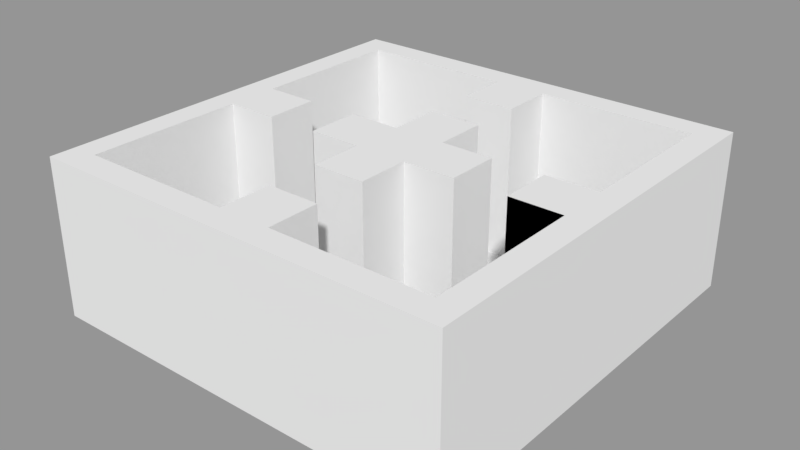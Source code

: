 # Source: muzeum_merged.blend  (saved by Blender 2.77.0; exported with 4.5.12 LTS)
import bpy
from mathutils import Matrix  # noqa: F401  (used for matrix-valued properties, if any)

bpy.ops.wm.read_factory_settings(use_empty=True)
scene = bpy.context.scene
scene.name = 'Scene.001'

# ---- collections
col_collection_1 = bpy.data.collections.new('Collection 1'); scene.collection.children.link(col_collection_1)

# ---- meshes
me_plane_007 = bpy.data.meshes.new('Plane.007')
me_plane_007.from_pydata([(3.0, 0.5, 0.0), (-1.0, 0.5, 0.0), (0.0, 0.5, 0.0), (-1.0, -0.5, 0.0), (0.0, -0.5, 0.0), (3.0, -2.5, 0.0), (3.0, 1.0, 0.0), (3.5, -2.5, 0.0), (3.5, 0.5, 0.0), (3.5, 1.0, 0.0), (2.0, -2.5, 0.0), (3.0, -3.5, 0.0), (3.5, -3.5, 0.0), (3.0, -6.5, 0.0), (2.0, -3.5, 0.0), (0.0, -6.5, 0.0), (3.5, -6.5, 0.0), (3.5, -7.0, 0.0), (-1.0, -6.5, 0.0), (-4.0, -6.5, 0.0), (-4.0, -7.0, 0.0), (0.0, -5.5, 0.0), (-1.0, -5.5, 0.0), (-4.0, -3.5, 0.0), (-4.5, -7.0, 0.0), (-4.0, 0.5, 0.0), (-4.5, 0.5, 0.0), (-4.0, -2.5, 0.0), (-3.0, -3.5, 0.0), (-3.0, -2.5, 0.0), (-4.5, 1.0, 0.0), (-1.0, 0.5, 3.0), (0.0, 0.5, 3.0), (-1.0, -0.5, 3.0), (0.0, -0.5, 3.0), (3.0, 0.5, 3.0), (3.0, -2.5, 3.0), (3.5, -2.5, 3.0), (3.0, -3.5, 3.0), (3.0, -6.5, 3.0), (0.0, -6.5, 3.0), (-4.0, -6.5, 3.0), (-4.0, -7.0, 3.0), (-1.0, -6.5, 3.0), (0.0, -5.5, 3.0), (-1.0, -5.5, 3.0), (-4.0, 0.5, 3.0), (-4.5, 0.5, 3.0), (-4.0, -2.5, 3.0), (-3.0, -3.5, 3.0), (-3.0, -2.5, 3.0), (3.0, 1.0, 3.0), (2.0, -2.5, 3.0), (2.0, -3.5, 3.0), (3.5, -3.5, 3.0), (3.5, -6.5, 3.0), (3.5, -7.0, 3.0), (-4.0, -3.5, 3.0), (-4.5, -7.0, 3.0), (-4.5, 1.0, 3.0), (3.5, 1.0, 3.0), (3.5, -7.0, 0.0), (-4.0, -7.0, 0.0), (3.5, 0.5, 0.0), (-4.0, 0.5, 0.0), (3.0, 0.5, 3.0), (3.0, -2.5, 3.0), (3.5, 0.5, 3.0), (3.5, -2.5, 3.0), (3.5, 0.5, 3.0), (3.5, -2.5, 3.0), (3.0, 1.0, 3.0), (3.5, 1.0, 3.0), (3.0, 0.5, 3.0), (3.5, 0.5, 3.0), (3.0, 0.5, 3.0), (3.5, 0.5, 3.0), (3.0, 0.5, 3.0), (3.5, 0.5, 3.0), (3.0, -3.5, 3.0), (3.0, -6.5, 3.0), (3.5, -3.5, 3.0), (3.5, -6.5, 3.0), (-1.0, -6.5, 3.0), (-1.0, -5.5, 3.0), (0.0, -6.5, 3.0), (0.0, -5.5, 3.0), (-4.0, -7.0, 3.0), (3.5, -7.0, 3.0), (-4.0, -6.5, 3.0), (3.5, -6.5, 3.0), (-1.0, -3.5, 0.0), (0.0, -2.5, 0.0), (-2.0, -3.5, 0.0), (-2.0, -2.5, 0.0), (-1.0, -4.5, 0.0), (0.0, -4.5, 0.0), (0.0, -3.5, 0.0), (0.0, -1.5, 0.0), (1.0, -3.5, 0.0), (-1.0, -1.5, 0.0), (-1.0, -2.5, 0.0), (1.0, -2.5, 0.0), (-1.0, -2.5, 0.0), (1.0, -2.5, 0.0), (-1.0, -1.5, 0.0), (1.0, -3.5, 0.0), (0.0, -3.5, 0.0), (0.0, -1.5, 0.0), (0.0, -4.5, 0.0), (-1.0, -4.5, 0.0), (0.0, -2.5, 0.0), (-2.0, -2.5, 0.0), (-2.0, -3.5, 0.0), (-1.0, -3.5, 0.0), (-1.0, -2.5, 3.0), (-2.0, -2.5, 3.0), (-2.0, -3.5, 3.0), (-1.0, -3.5, 3.0), (0.0, -2.5, 3.0), (0.0, -1.5, 3.0), (-1.0, -1.5, 3.0), (1.0, -2.5, 3.0), (1.0, -3.5, 3.0), (-1.0, -4.5, 3.0), (0.0, -4.5, 3.0), (0.0, -3.5, 3.0)], [], [(0, 1, 2), (19, 20, 42, 41), (6, 0, 5), (6, 5, 7, 9), (9, 7, 8), (7, 5, 10), (10, 14, 53, 52), (12, 14, 11), (12, 11, 13, 16), (16, 13, 15), (15, 21, 22, 18, 19, 20, 17, 16), (26, 1, 31, 47), (20, 19, 23), (15, 13, 39, 40), (12, 7, 37, 54), (2, 1, 31, 32), (26, 25, 1), (32, 31, 33, 34), (37, 52, 53, 54), (47, 31, 35, 51, 59), (57, 46, 47, 58, 42), (46, 57, 48), (48, 57, 49, 50), (3, 4, 34, 33), (11, 14, 53, 38), (19, 18, 43, 41), (30, 26, 47, 59), (4, 2, 32, 34), (13, 16, 55, 39), (22, 21, 44, 45), (6, 30, 59, 51), (1, 3, 33, 31), (12, 16, 55, 54), (7, 9, 60, 37), (16, 17, 56, 55), (25, 26, 47, 46), (6, 9, 60, 51), (5, 0, 35, 36), (17, 20, 42, 56), (27, 25, 46, 48), (26, 24, 58, 47), (5, 7, 37, 36), (18, 22, 45, 43), (28, 29, 50, 49), (21, 15, 40, 44), (29, 27, 48, 50), (20, 23, 57, 42), (1, 0, 35, 31), (24, 20, 42, 58), (0, 6, 51, 35), (7, 10, 52, 37), (13, 11, 38, 39), (14, 12, 54, 53), (23, 28, 49, 57), (20, 17, 61, 62), (62, 61, 63, 64), (36, 35, 65, 66), (66, 65, 67, 68), (68, 67, 69, 70), (51, 60, 72, 71), (71, 72, 74, 73), (73, 74, 76, 75), (75, 76, 78, 77), (39, 38, 79, 80), (80, 79, 81, 82), (43, 45, 84, 83), (83, 84, 86, 85), (56, 42, 87, 88), (88, 87, 89, 90), (91, 103, 92, 97), (92, 108, 98, 111), (97, 99, 106, 107), (103, 112, 94, 101), (97, 96, 95, 91), (91, 95, 110, 114), (92, 102, 99, 97), (93, 114, 118, 117), (111, 98, 120, 119), (103, 105, 108, 92), (100, 101, 115, 121), (106, 104, 122, 123), (91, 113, 112, 103), (101, 94, 116, 115), (99, 102, 104, 106), (105, 103, 101, 100), (112, 113, 93, 94), (102, 92, 111, 104), (95, 96, 109, 110), (96, 97, 107, 109), (113, 91, 114, 93), (108, 105, 100, 98), (118, 115, 116, 117), (115, 119, 120, 121), (119, 126, 123, 122), (126, 118, 124, 125), (118, 126, 119, 115), (114, 110, 124, 118), (107, 106, 123, 126), (98, 100, 121, 120), (94, 93, 117, 116), (109, 107, 126, 125), (110, 109, 125, 124), (104, 111, 119, 122)])
me_plane_007.use_remesh_preserve_volume = False
me_plane_007.use_remesh_preserve_attributes = False
me_plane_007.use_mirror_vertex_groups = False
me_plane_007.update()

# ---- objects
ob_plane_003 = bpy.data.objects.new('Plane.003', me_plane_007)

# ---- transforms, parenting, visibility, modifiers, constraints
ob_plane_003.location = (0.0, 3.0, 0.0)
ob_plane_003.lineart.crease_threshold = 0.0

# ---- collection membership
col_collection_1.objects.link(ob_plane_003)

# ---- scene / render settings (as saved in the file)
scene.frame_start = 1; scene.frame_end = 250; scene.frame_set(1)
scene.render.engine = 'BLENDER_EEVEE_NEXT'
scene.render.image_settings.exr_codec = 'NONE'
scene.render.resolution_percentage = 50
scene.render.dither_intensity = 0.0
scene.render.simplify_subdivision_render = 0
scene.render.simplify_child_particles_render = 0.0
scene.cycles.use_denoising = False
scene.cycles.samples = 128
scene.cycles.sampling_pattern = 'TABULATED_SOBOL'
scene.cycles.light_sampling_threshold = 0.0
scene.cycles.use_adaptive_sampling = False
scene.cycles.use_light_tree = False
scene.cycles.blur_glossy = 0.0
scene.cycles.sample_clamp_indirect = 0.0
scene.view_settings.view_transform = 'Standard'
bpy.context.view_layer.update()

# ---- added for rendering (the .blend has no active camera and no usable light): camera, sun + grey world if the file has none
cam_auto = bpy.data.cameras.new('AutoCamera')
cam_auto.lens = 50.0
cam_auto.sensor_width = 36.0
cam_auto.clip_end = 1000.0
ob_auto_camera = bpy.data.objects.new('AutoCamera', cam_auto)
scene.collection.objects.link(ob_auto_camera)
ob_auto_camera.location = (10.3295, -12.9954, 10.1636)
ob_auto_camera.rotation_euler = (1.09748, -7.21219e-08, 0.694738)
scene.camera = ob_auto_camera
light_auto_sun = bpy.data.lights.new('AutoSun', 'SUN')
light_auto_sun.energy = 3.0
light_auto_sun.angle = 0.0523599
ob_auto_sun = bpy.data.objects.new('AutoSun', light_auto_sun)
scene.collection.objects.link(ob_auto_sun)
ob_auto_sun.rotation_euler = (0.872665, 0.174533, 0.523599)
if scene.world is None:
    world_auto = bpy.data.worlds.new('AutoWorld')
    world_auto.color = (0.3, 0.3, 0.3)
    scene.world = world_auto
bpy.context.view_layer.update()
